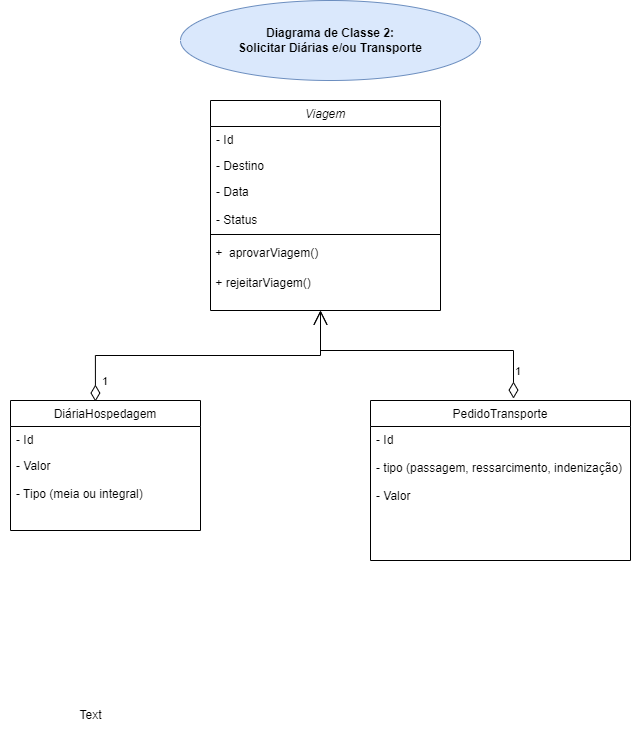

The diagram above was exported from draw.io. Its source (the exported page's mxGraphModel, read from the mxfile embedded in the PNG):
<mxGraphModel dx="861" dy="516" grid="1" gridSize="10" guides="1" tooltips="1" connect="1" arrows="1" fold="1" page="1" pageScale="1" pageWidth="827" pageHeight="1169" math="0" shadow="0">
  <root>
    <mxCell id="WIyWlLk6GJQsqaUBKTNV-0" />
    <mxCell id="WIyWlLk6GJQsqaUBKTNV-1" parent="WIyWlLk6GJQsqaUBKTNV-0" />
    <mxCell id="zkfFHV4jXpPFQw0GAbJ--0" value="Viagem" style="swimlane;fontStyle=2;align=center;verticalAlign=top;childLayout=stackLayout;horizontal=1;startSize=26;horizontalStack=0;resizeParent=1;resizeLast=0;collapsible=1;marginBottom=0;rounded=0;shadow=0;strokeWidth=1;" parent="WIyWlLk6GJQsqaUBKTNV-1" vertex="1">
      <mxGeometry x="310" y="110" width="230" height="210" as="geometry">
        <mxRectangle x="230" y="140" width="160" height="26" as="alternateBounds" />
      </mxGeometry>
    </mxCell>
    <mxCell id="zkfFHV4jXpPFQw0GAbJ--1" value="- Id" style="text;align=left;verticalAlign=top;spacingLeft=4;spacingRight=4;overflow=hidden;rotatable=0;points=[[0,0.5],[1,0.5]];portConstraint=eastwest;" parent="zkfFHV4jXpPFQw0GAbJ--0" vertex="1">
      <mxGeometry y="26" width="230" height="26" as="geometry" />
    </mxCell>
    <mxCell id="zkfFHV4jXpPFQw0GAbJ--2" value="- Destino" style="text;align=left;verticalAlign=top;spacingLeft=4;spacingRight=4;overflow=hidden;rotatable=0;points=[[0,0.5],[1,0.5]];portConstraint=eastwest;rounded=0;shadow=0;html=0;" parent="zkfFHV4jXpPFQw0GAbJ--0" vertex="1">
      <mxGeometry y="52" width="230" height="26" as="geometry" />
    </mxCell>
    <mxCell id="zkfFHV4jXpPFQw0GAbJ--3" value="- Data&#10; &#10;- Status" style="text;align=left;verticalAlign=top;spacingLeft=4;spacingRight=4;overflow=hidden;rotatable=0;points=[[0,0.5],[1,0.5]];portConstraint=eastwest;rounded=0;shadow=0;html=0;" parent="zkfFHV4jXpPFQw0GAbJ--0" vertex="1">
      <mxGeometry y="78" width="230" height="52" as="geometry" />
    </mxCell>
    <mxCell id="zkfFHV4jXpPFQw0GAbJ--4" value="" style="line;html=1;strokeWidth=1;align=left;verticalAlign=middle;spacingTop=-1;spacingLeft=3;spacingRight=3;rotatable=0;labelPosition=right;points=[];portConstraint=eastwest;" parent="zkfFHV4jXpPFQw0GAbJ--0" vertex="1">
      <mxGeometry y="130" width="230" height="8" as="geometry" />
    </mxCell>
    <mxCell id="hnKOVykbQdNRQSkcXgEU-1" value="&amp;nbsp;+&amp;nbsp; aprovarViagem()" style="text;html=1;align=left;verticalAlign=middle;resizable=0;points=[];autosize=1;strokeColor=none;fillColor=none;" vertex="1" parent="zkfFHV4jXpPFQw0GAbJ--0">
      <mxGeometry y="138" width="230" height="30" as="geometry" />
    </mxCell>
    <mxCell id="hnKOVykbQdNRQSkcXgEU-2" value="&amp;nbsp;+ rejeitarViagem()" style="text;html=1;align=left;verticalAlign=middle;resizable=0;points=[];autosize=1;strokeColor=none;fillColor=none;" vertex="1" parent="zkfFHV4jXpPFQw0GAbJ--0">
      <mxGeometry y="168" width="230" height="30" as="geometry" />
    </mxCell>
    <mxCell id="zkfFHV4jXpPFQw0GAbJ--6" value="DiáriaHospedagem" style="swimlane;fontStyle=0;align=center;verticalAlign=top;childLayout=stackLayout;horizontal=1;startSize=26;horizontalStack=0;resizeParent=1;resizeLast=0;collapsible=1;marginBottom=0;rounded=0;shadow=0;strokeWidth=1;" parent="WIyWlLk6GJQsqaUBKTNV-1" vertex="1">
      <mxGeometry x="110" y="410" width="190" height="130" as="geometry">
        <mxRectangle x="130" y="380" width="160" height="26" as="alternateBounds" />
      </mxGeometry>
    </mxCell>
    <mxCell id="zkfFHV4jXpPFQw0GAbJ--7" value="- Id" style="text;align=left;verticalAlign=top;spacingLeft=4;spacingRight=4;overflow=hidden;rotatable=0;points=[[0,0.5],[1,0.5]];portConstraint=eastwest;" parent="zkfFHV4jXpPFQw0GAbJ--6" vertex="1">
      <mxGeometry y="26" width="190" height="26" as="geometry" />
    </mxCell>
    <mxCell id="zkfFHV4jXpPFQw0GAbJ--8" value="- Valor&#10;&#10;- Tipo (meia ou integral)" style="text;align=left;verticalAlign=top;spacingLeft=4;spacingRight=4;overflow=hidden;rotatable=0;points=[[0,0.5],[1,0.5]];portConstraint=eastwest;rounded=0;shadow=0;html=0;" parent="zkfFHV4jXpPFQw0GAbJ--6" vertex="1">
      <mxGeometry y="52" width="190" height="68" as="geometry" />
    </mxCell>
    <mxCell id="zkfFHV4jXpPFQw0GAbJ--13" value="PedidoTransporte" style="swimlane;fontStyle=0;align=center;verticalAlign=top;childLayout=stackLayout;horizontal=1;startSize=26;horizontalStack=0;resizeParent=1;resizeLast=0;collapsible=1;marginBottom=0;rounded=0;shadow=0;strokeWidth=1;" parent="WIyWlLk6GJQsqaUBKTNV-1" vertex="1">
      <mxGeometry x="470" y="410" width="260" height="160" as="geometry">
        <mxRectangle x="340" y="380" width="170" height="26" as="alternateBounds" />
      </mxGeometry>
    </mxCell>
    <mxCell id="zkfFHV4jXpPFQw0GAbJ--14" value="- Id&#10;&#10;- tipo (passagem, ressarcimento, indenização)&#10;&#10;- Valor" style="text;align=left;verticalAlign=top;spacingLeft=4;spacingRight=4;overflow=hidden;rotatable=0;points=[[0,0.5],[1,0.5]];portConstraint=eastwest;" parent="zkfFHV4jXpPFQw0GAbJ--13" vertex="1">
      <mxGeometry y="26" width="260" height="94" as="geometry" />
    </mxCell>
    <mxCell id="hnKOVykbQdNRQSkcXgEU-0" value="&lt;b&gt;Diagrama de Classe 2: &lt;br&gt;Solicitar Diárias e/ou Transporte&lt;/b&gt;" style="ellipse;whiteSpace=wrap;html=1;fillColor=#dae8fc;strokeColor=#6c8ebf;" vertex="1" parent="WIyWlLk6GJQsqaUBKTNV-1">
      <mxGeometry x="280" y="10" width="300" height="80" as="geometry" />
    </mxCell>
    <mxCell id="hnKOVykbQdNRQSkcXgEU-3" value="Text" style="text;html=1;align=center;verticalAlign=middle;resizable=0;points=[];autosize=1;strokeColor=none;fillColor=none;" vertex="1" parent="WIyWlLk6GJQsqaUBKTNV-1">
      <mxGeometry x="100" y="710" width="180" height="30" as="geometry" />
    </mxCell>
    <mxCell id="hnKOVykbQdNRQSkcXgEU-4" value="1" style="endArrow=open;html=1;endSize=12;startArrow=diamondThin;startSize=14;startFill=0;edgeStyle=orthogonalEdgeStyle;align=left;verticalAlign=bottom;rounded=0;exitX=0.447;exitY=0.008;exitDx=0;exitDy=0;exitPerimeter=0;" edge="1" parent="WIyWlLk6GJQsqaUBKTNV-1" source="zkfFHV4jXpPFQw0GAbJ--6">
      <mxGeometry x="-0.9302" y="-5" relative="1" as="geometry">
        <mxPoint x="380" y="270" as="sourcePoint" />
        <mxPoint x="420" y="320" as="targetPoint" />
        <mxPoint as="offset" />
      </mxGeometry>
    </mxCell>
    <mxCell id="hnKOVykbQdNRQSkcXgEU-5" value="1" style="endArrow=open;html=1;endSize=12;startArrow=diamondThin;startSize=14;startFill=0;edgeStyle=orthogonalEdgeStyle;align=left;verticalAlign=bottom;rounded=0;exitX=0.55;exitY=-0.012;exitDx=0;exitDy=0;exitPerimeter=0;" edge="1" parent="WIyWlLk6GJQsqaUBKTNV-1" source="zkfFHV4jXpPFQw0GAbJ--13">
      <mxGeometry x="-0.8714" relative="1" as="geometry">
        <mxPoint x="380" y="270" as="sourcePoint" />
        <mxPoint x="420" y="320" as="targetPoint" />
        <Array as="points">
          <mxPoint x="613" y="360" />
          <mxPoint x="420" y="360" />
        </Array>
        <mxPoint as="offset" />
      </mxGeometry>
    </mxCell>
  </root>
</mxGraphModel>